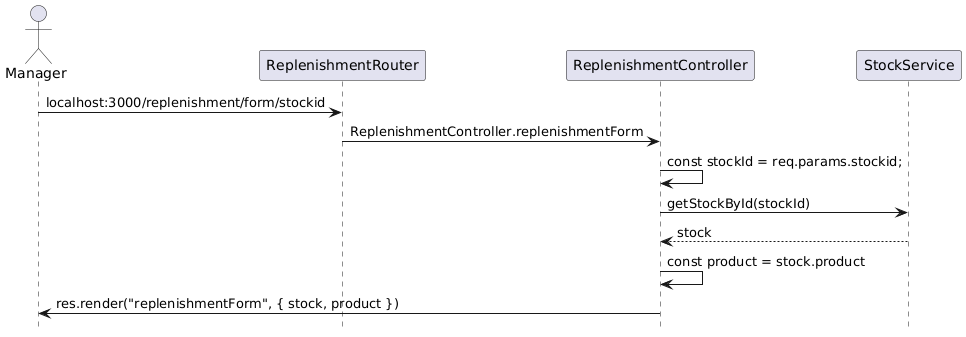

The diagram above was rendered by PlantUML. Its source (embedded in the PNG):
@startuml
actor "Manager" as Manager
hide footbox

Manager -> "ReplenishmentRouter" : localhost:3000/replenishment/form/stockid
"ReplenishmentRouter" -> "ReplenishmentController": ReplenishmentController.replenishmentForm
"ReplenishmentController" -> "ReplenishmentController": const stockId = req.params.stockid;
"ReplenishmentController" -> "StockService": getStockById(stockId)
"StockService" --> "ReplenishmentController": stock
"ReplenishmentController" -> "ReplenishmentController": const product = stock.product
ReplenishmentController -> "Manager" : res.render("replenishmentForm", { stock, product })
@enduml